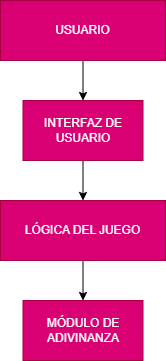

The diagram above was exported from draw.io. Its source (the exported page's mxGraphModel, read from the mxfile embedded in the PNG):
<mxGraphModel dx="1030" dy="658" grid="1" gridSize="10" guides="1" tooltips="1" connect="1" arrows="1" fold="1" page="1" pageScale="1" pageWidth="827" pageHeight="1169" math="0" shadow="0">
  <root>
    <mxCell id="0" />
    <mxCell id="1" parent="0" />
    <mxCell id="quV2lqLve4aXozGWcdZl-78" edge="1" parent="1" source="quV2lqLve4aXozGWcdZl-76" style="edgeStyle=orthogonalEdgeStyle;rounded=0;orthogonalLoop=1;jettySize=auto;html=1;" target="quV2lqLve4aXozGWcdZl-77" value="">
      <mxGeometry relative="1" as="geometry" />
    </mxCell>
    <mxCell id="quV2lqLve4aXozGWcdZl-76" parent="1" style="whiteSpace=wrap;html=1;fillColor=#d80073;fontColor=#ffffff;strokeColor=#A50040;" value="USUARIO" vertex="1">
      <mxGeometry height="60" width="165" x="280" y="170" as="geometry" />
    </mxCell>
    <mxCell id="quV2lqLve4aXozGWcdZl-80" edge="1" parent="1" source="quV2lqLve4aXozGWcdZl-77" style="edgeStyle=orthogonalEdgeStyle;rounded=0;orthogonalLoop=1;jettySize=auto;html=1;" target="quV2lqLve4aXozGWcdZl-79" value="">
      <mxGeometry relative="1" as="geometry" />
    </mxCell>
    <mxCell id="quV2lqLve4aXozGWcdZl-77" parent="1" style="whiteSpace=wrap;html=1;fillColor=#d80073;fontColor=#ffffff;strokeColor=#A50040;" value="INTERFAZ DE USUARIO" vertex="1">
      <mxGeometry height="60" width="120" x="302.5" y="270" as="geometry" />
    </mxCell>
    <mxCell id="quV2lqLve4aXozGWcdZl-82" edge="1" parent="1" source="quV2lqLve4aXozGWcdZl-79" style="edgeStyle=orthogonalEdgeStyle;rounded=0;orthogonalLoop=1;jettySize=auto;html=1;" target="quV2lqLve4aXozGWcdZl-81" value="">
      <mxGeometry relative="1" as="geometry" />
    </mxCell>
    <mxCell id="quV2lqLve4aXozGWcdZl-79" parent="1" style="whiteSpace=wrap;html=1;fillColor=#d80073;fontColor=#ffffff;strokeColor=#A50040;" value="LÓGICA DEL JUEGO" vertex="1">
      <mxGeometry height="60" width="165" x="280" y="370" as="geometry" />
    </mxCell>
    <mxCell id="quV2lqLve4aXozGWcdZl-81" parent="1" style="whiteSpace=wrap;html=1;fillColor=#d80073;fontColor=#ffffff;strokeColor=#A50040;" value="MÓDULO DE ADIVINANZA" vertex="1">
      <mxGeometry height="60" width="120" x="302.5" y="470" as="geometry" />
    </mxCell>
  </root>
</mxGraphModel>